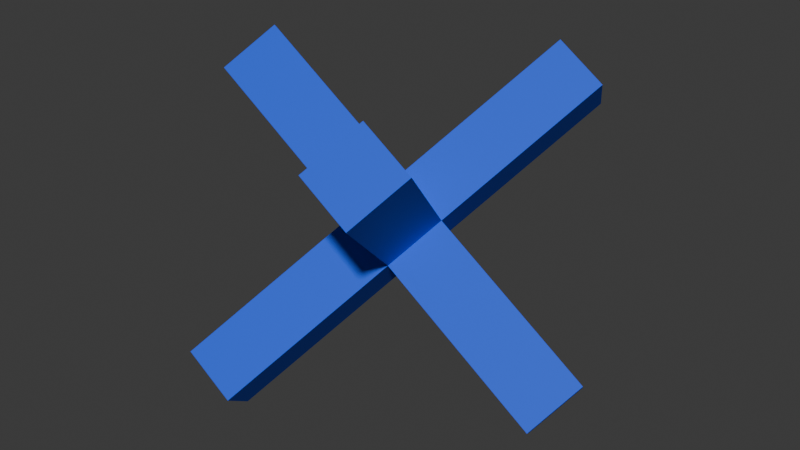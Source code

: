 # Source: XR.blend  (saved by Blender 5.1.30; exported with 4.5.12 LTS)
import bpy
from mathutils import Matrix  # noqa: F401  (used for matrix-valued properties, if any)

bpy.ops.wm.read_factory_settings(use_empty=True)
scene = bpy.context.scene
scene.name = 'Scene'

# ---- collections
col_collection = bpy.data.collections.new('Collection'); scene.collection.children.link(col_collection)

# ---- materials (node trees are filled in below, after node groups)
mat_material = bpy.data.materials.new('Material')
mat_material.alpha_threshold = 0.0
mat_material.use_backface_culling_lightprobe_volume = False
mat_material.roughness = 0.5
mat_material.line_color = (0.0, 0.0, 0.0, 1.0)
mat_material_001 = bpy.data.materials.new('Material.001')
mat_material_001.alpha_threshold = 0.0
mat_material_001.use_backface_culling_lightprobe_volume = False
mat_material_001.roughness = 0.5
mat_material_001.line_color = (0.0, 0.0, 0.0, 1.0)
mat_material_002 = bpy.data.materials.new('Material.002')
mat_material_002.alpha_threshold = 0.0
mat_material_002.use_backface_culling_lightprobe_volume = False
mat_material_002.roughness = 0.5
mat_material_002.line_color = (0.0, 0.0, 0.0, 1.0)

# ---- material node trees
mat_material.use_nodes = True; mat_material.node_tree.nodes.clear()
_N = mat_material.node_tree.nodes; _L = mat_material.node_tree.links
n0 = _N.new('ShaderNodeOutputMaterial'); n0.name = 'Material Output'; n0.location = (200, 100)
n1 = _N.new('ShaderNodeBsdfPrincipled'); n1.name = 'Principled BSDF'; n1.location = (-200, 100)
n1.inputs[0].default_value = (0.0, 0.08025, 0.7849, 1.0)
n1.inputs[2].default_value = 0.675
n1.inputs[3].default_value = 1.45
_L.new(n1.outputs[0], n0.inputs[0])
n0.is_active_output = True
mat_material_001.use_nodes = True; mat_material_001.node_tree.nodes.clear()
_N = mat_material_001.node_tree.nodes; _L = mat_material_001.node_tree.links
n0 = _N.new('ShaderNodeOutputMaterial'); n0.name = 'Material Output'; n0.location = (200, 100)
n1 = _N.new('ShaderNodeBsdfPrincipled'); n1.name = 'Principled BSDF'; n1.location = (-200, 100)
n1.inputs[0].default_value = (0.0, 0.08025, 0.7849, 1.0)
n1.inputs[2].default_value = 0.675
n1.inputs[3].default_value = 1.45
_L.new(n1.outputs[0], n0.inputs[0])
n0.is_active_output = True
mat_material_002.use_nodes = True; mat_material_002.node_tree.nodes.clear()
_N = mat_material_002.node_tree.nodes; _L = mat_material_002.node_tree.links
n0 = _N.new('ShaderNodeOutputMaterial'); n0.name = 'Material Output'; n0.location = (200, 100)
n1 = _N.new('ShaderNodeBsdfPrincipled'); n1.name = 'Principled BSDF'; n1.location = (-200, 100)
n1.inputs[0].default_value = (0.0, 0.08023, 0.7849, 1.0)
n1.inputs[2].default_value = 0.675
n1.inputs[3].default_value = 1.45
_L.new(n1.outputs[0], n0.inputs[0])
n0.is_active_output = True

# ---- world
world_world = bpy.data.worlds.new('World'); scene.world = world_world
world_world.use_nodes = True; world_world.node_tree.nodes.clear()
_N = world_world.node_tree.nodes; _L = world_world.node_tree.links
n0 = _N.new('ShaderNodeOutputWorld'); n0.name = 'World Output'; n0.location = (200, 100)
n1 = _N.new('ShaderNodeBackground'); n1.name = 'Background'; n1.location = (-200, 100)
n1.inputs[0].default_value = (0.05088, 0.05088, 0.05088, 1.0)
_L.new(n1.outputs[0], n0.inputs[0])
n0.is_active_output = True
world_world.color = (0.05088, 0.05088, 0.05088)
world_world.sun_shadow_jitter_overblur = 0.0

# ---- meshes
me_cube = bpy.data.meshes.new('Cube')
me_cube.from_pydata([(1.0, 1.0, 1.0), (1.0, 1.0, -1.0), (1.0, -1.0, 1.0), (1.0, -1.0, -1.0), (-1.0, 1.0, 1.0), (-1.0, 1.0, -1.0), (-1.0, -1.0, 1.0), (-1.0, -1.0, -1.0)], [], [(0, 4, 6, 2), (3, 2, 6, 7), (7, 6, 4, 5), (5, 1, 3, 7), (1, 0, 2, 3), (5, 4, 0, 1)])
_uv = me_cube.uv_layers.new(name='UVMap')
_uv.uv.foreach_set('vector', [0.625, 0.5, 0.875, 0.5, 0.875, 0.75, 0.625, 0.75, 0.375, 0.75, 0.625, 0.75, 0.625, 1.0, 0.375, 1.0, 0.375, 0.0, 0.625, 0.0, 0.625, 0.25, 0.375, 0.25, 0.125, 0.5, 0.375, 0.5, 0.375, 0.75, 0.125, 0.75, 0.375, 0.5, 0.625, 0.5, 0.625, 0.75, 0.375, 0.75, 0.375, 0.25, 0.625, 0.25, 0.625, 0.5, 0.375, 0.5])
me_cube.materials.append(mat_material)
me_cube.use_mirror_vertex_groups = False
me_cube.update()
me_cube_001 = bpy.data.meshes.new('Cube.001')
me_cube_001.from_pydata([(1.0, -1.0, 1.11), (-1.0, -1.0, 1.11), (1.0, 1.0, 1.11), (-1.0, 1.0, 1.11), (-1.0, 1.0, -1.11), (-1.0, -1.0, -1.11), (1.0, 1.0, -1.11), (1.0, -1.0, -1.11)], [], [(5, 1, 3, 4), (7, 0, 1, 5), (2, 3, 1, 0), (4, 6, 7, 5), (6, 2, 0, 7), (4, 3, 2, 6)])
_uv = me_cube_001.uv_layers.new(name='UVMap')
_uv.uv.foreach_set('vector', [0.375, 0.0, 0.625, 0.0, 0.625, 0.25, 0.375, 0.25, 0.375, 0.75, 0.625, 0.75, 0.625, 1.0, 0.375, 1.0, 0.625, 0.5, 0.875, 0.5, 0.875, 0.75, 0.625, 0.75, 0.125, 0.5, 0.375, 0.5, 0.375, 0.75, 0.125, 0.75, 0.375, 0.5, 0.625, 0.5, 0.625, 0.75, 0.375, 0.75, 0.375, 0.25, 0.625, 0.25, 0.625, 0.5, 0.375, 0.5])
me_cube_001.materials.append(mat_material_001)
me_cube_001.use_mirror_vertex_groups = False
me_cube_001.update()
me_cube_002 = bpy.data.meshes.new('Cube.002')
me_cube_002.from_pydata([(1.0, 1.0, 1.0), (1.0, 1.0, -1.0), (1.0, -1.0, 1.0), (1.0, -1.0, -1.0), (-1.0, 1.0, 1.0), (-1.0, 1.0, -1.0), (-1.0, -1.0, 1.0), (-1.0, -1.0, -1.0)], [], [(0, 4, 6, 2), (3, 2, 6, 7), (7, 6, 4, 5), (5, 1, 3, 7), (1, 0, 2, 3), (5, 4, 0, 1)])
_uv = me_cube_002.uv_layers.new(name='UVMap')
_uv.uv.foreach_set('vector', [0.625, 0.5, 0.875, 0.5, 0.875, 0.75, 0.625, 0.75, 0.375, 0.75, 0.625, 0.75, 0.625, 1.0, 0.375, 1.0, 0.375, 0.0, 0.625, 0.0, 0.625, 0.25, 0.375, 0.25, 0.125, 0.5, 0.375, 0.5, 0.375, 0.75, 0.125, 0.75, 0.375, 0.5, 0.625, 0.5, 0.625, 0.75, 0.375, 0.75, 0.375, 0.25, 0.625, 0.25, 0.625, 0.5, 0.375, 0.5])
me_cube_002.materials.append(mat_material_002)
me_cube_002.use_mirror_vertex_groups = False
me_cube_002.update()

# ---- objects
ob_cube = bpy.data.objects.new('Cube', me_cube)
ob_cube_001 = bpy.data.objects.new('Cube.001', me_cube_001)
ob_cube_002 = bpy.data.objects.new('Cube.002', me_cube_002)

# ---- transforms, parenting, visibility, modifiers, constraints
ob_cube.location = (0.0, 0.0, -0.001355)
ob_cube.rotation_euler = (2.342, 0.63, 2.076)
ob_cube.scale = (0.35, 0.05, 0.04561)
ob_cube.lock_rotations_4d = False
ob_cube.empty_display_type = 'ARROWS'
ob_cube.lineart.crease_threshold = 0.0
ob_cube_001.location = (0.0, 0.0, -0.001355)
ob_cube_001.rotation_euler = (-0.7769, 3.74, -0.01494)
ob_cube_001.scale = (0.35, 0.05, 0.04561)
ob_cube_001.lock_rotations_4d = False
ob_cube_001.empty_display_type = 'ARROWS'
ob_cube_001.lineart.crease_threshold = 0.0
ob_cube_002.location = (0.0, 0.0, -0.001355)
ob_cube_002.rotation_euler = (-2.334, 2.524, 1.05)
ob_cube_002.scale = (0.35, 0.05, 0.04561)
ob_cube_002.lock_rotations_4d = False
ob_cube_002.empty_display_type = 'ARROWS'
ob_cube_002.lineart.crease_threshold = 0.0

# ---- collection membership
col_collection.objects.link(ob_cube)
col_collection.objects.link(ob_cube_001)
col_collection.objects.link(ob_cube_002)

# ---- scene / render settings (as saved in the file)
scene.frame_start = 1; scene.frame_end = 250; scene.frame_set(1)
scene.render.engine = 'BLENDER_EEVEE_NEXT'
scene.render.bake_bias = 0.0
scene.render.bake_samples = 0
bpy.context.view_layer.update()

# ---- added for rendering (the .blend has no active camera and no usable light): camera, sun
cam_auto = bpy.data.cameras.new('AutoCamera')
cam_auto.lens = 50.0
cam_auto.sensor_width = 36.0
cam_auto.clip_end = 1000.0
ob_auto_camera = bpy.data.objects.new('AutoCamera', cam_auto)
scene.collection.objects.link(ob_auto_camera)
ob_auto_camera.location = (0.93763, -1.12516, 0.748749)
ob_auto_camera.rotation_euler = (1.09748, -7.21219e-08, 0.694738)
scene.camera = ob_auto_camera
light_auto_sun = bpy.data.lights.new('AutoSun', 'SUN')
light_auto_sun.energy = 3.0
light_auto_sun.angle = 0.0523599
ob_auto_sun = bpy.data.objects.new('AutoSun', light_auto_sun)
scene.collection.objects.link(ob_auto_sun)
ob_auto_sun.rotation_euler = (0.872665, 0.174533, 0.523599)
bpy.context.view_layer.update()
